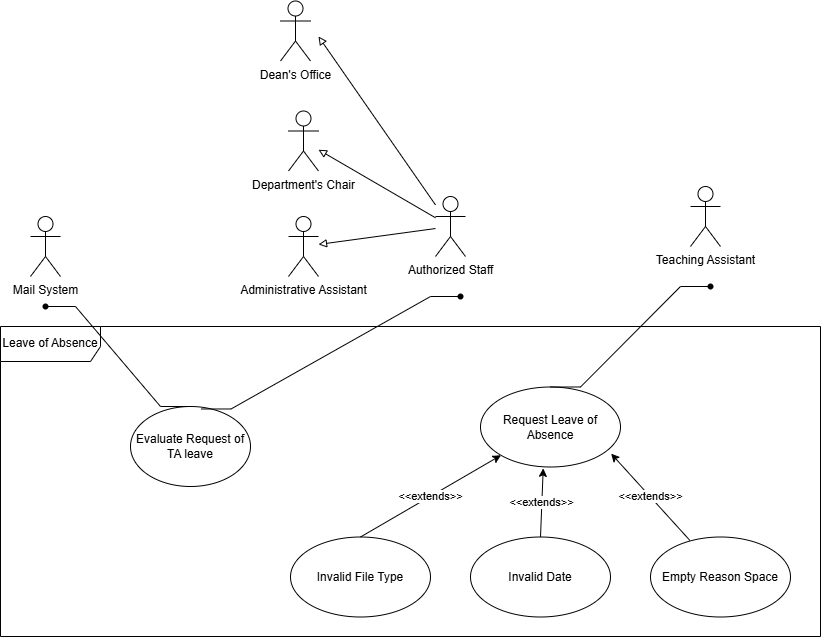

The diagram above was exported from draw.io. Its source (the exported page's mxGraphModel, read from the mxfile embedded in the PNG):
<mxGraphModel dx="1809" dy="860" grid="1" gridSize="10" guides="1" tooltips="1" connect="1" arrows="1" fold="1" page="1" pageScale="1" pageWidth="8127" pageHeight="5569" math="0" shadow="0">
  <root>
    <mxCell id="0" />
    <mxCell id="1" parent="0" />
    <mxCell id="Q-HPEG5CmrT1__I_hGO8-2" value="&lt;div&gt;Dean's Office&lt;/div&gt;" style="shape=umlActor;verticalLabelPosition=bottom;verticalAlign=top;html=1;outlineConnect=0;" vertex="1" parent="1">
      <mxGeometry x="5990" y="1164.5" width="30" height="60" as="geometry" />
    </mxCell>
    <mxCell id="Q-HPEG5CmrT1__I_hGO8-3" value="Department's Chair" style="shape=umlActor;verticalLabelPosition=bottom;verticalAlign=top;html=1;outlineConnect=0;" vertex="1" parent="1">
      <mxGeometry x="5998" y="1274.5" width="30" height="60" as="geometry" />
    </mxCell>
    <mxCell id="Q-HPEG5CmrT1__I_hGO8-4" value="Administrative Assistant" style="shape=umlActor;verticalLabelPosition=bottom;verticalAlign=top;html=1;outlineConnect=0;" vertex="1" parent="1">
      <mxGeometry x="5998" y="1380" width="30" height="60" as="geometry" />
    </mxCell>
    <mxCell id="Q-HPEG5CmrT1__I_hGO8-6" value="Authorized Staff" style="shape=umlActor;verticalLabelPosition=bottom;verticalAlign=top;html=1;outlineConnect=0;" vertex="1" parent="1">
      <mxGeometry x="6145" y="1360" width="30" height="60" as="geometry" />
    </mxCell>
    <mxCell id="Q-HPEG5CmrT1__I_hGO8-7" value="Mail System" style="shape=umlActor;verticalLabelPosition=bottom;verticalAlign=top;html=1;outlineConnect=0;" vertex="1" parent="1">
      <mxGeometry x="5740" y="1380" width="30" height="60" as="geometry" />
    </mxCell>
    <mxCell id="Q-HPEG5CmrT1__I_hGO8-9" value="" style="endArrow=block;html=1;rounded=0;endFill=0;" edge="1" parent="1" source="Q-HPEG5CmrT1__I_hGO8-6">
      <mxGeometry width="50" height="50" relative="1" as="geometry">
        <mxPoint x="6028" y="1260" as="sourcePoint" />
        <mxPoint x="6028" y="1200" as="targetPoint" />
      </mxGeometry>
    </mxCell>
    <mxCell id="Q-HPEG5CmrT1__I_hGO8-10" value="" style="endArrow=block;html=1;rounded=0;endFill=0;" edge="1" parent="1" source="Q-HPEG5CmrT1__I_hGO8-6" target="Q-HPEG5CmrT1__I_hGO8-4">
      <mxGeometry width="50" height="50" relative="1" as="geometry">
        <mxPoint x="6028" y="1340" as="sourcePoint" />
        <mxPoint x="6078" y="1290" as="targetPoint" />
      </mxGeometry>
    </mxCell>
    <mxCell id="Q-HPEG5CmrT1__I_hGO8-11" value="" style="endArrow=block;html=1;rounded=0;endFill=0;" edge="1" parent="1" source="Q-HPEG5CmrT1__I_hGO8-6" target="Q-HPEG5CmrT1__I_hGO8-3">
      <mxGeometry width="50" height="50" relative="1" as="geometry">
        <mxPoint x="6028" y="1340" as="sourcePoint" />
        <mxPoint x="6078" y="1290" as="targetPoint" />
      </mxGeometry>
    </mxCell>
    <mxCell id="Q-HPEG5CmrT1__I_hGO8-41" value="Request Leave of Absence" style="ellipse;whiteSpace=wrap;html=1;" vertex="1" parent="1">
      <mxGeometry x="6190" y="1550.5" width="140" height="80" as="geometry" />
    </mxCell>
    <mxCell id="Q-HPEG5CmrT1__I_hGO8-56" value="Evaluate Request of TA leave" style="ellipse;whiteSpace=wrap;html=1;" vertex="1" parent="1">
      <mxGeometry x="5840" y="1570" width="120" height="80" as="geometry" />
    </mxCell>
    <mxCell id="Q-HPEG5CmrT1__I_hGO8-78" value="Invalid File Type" style="ellipse;whiteSpace=wrap;html=1;" vertex="1" parent="1">
      <mxGeometry x="6000" y="1700.5" width="140" height="80" as="geometry" />
    </mxCell>
    <mxCell id="Q-HPEG5CmrT1__I_hGO8-79" value="&amp;lt;&amp;lt;extends&amp;gt;&amp;gt;" style="endArrow=classic;html=1;rounded=0;exitX=0.5;exitY=0;exitDx=0;exitDy=0;entryX=0;entryY=1;entryDx=0;entryDy=0;" edge="1" parent="1" source="Q-HPEG5CmrT1__I_hGO8-78" target="Q-HPEG5CmrT1__I_hGO8-41">
      <mxGeometry width="50" height="50" relative="1" as="geometry">
        <mxPoint x="5270" y="1860.5" as="sourcePoint" />
        <mxPoint x="5280" y="1785.5" as="targetPoint" />
      </mxGeometry>
    </mxCell>
    <mxCell id="Q-HPEG5CmrT1__I_hGO8-80" value="Invalid Date" style="ellipse;whiteSpace=wrap;html=1;" vertex="1" parent="1">
      <mxGeometry x="6180" y="1700.5" width="140" height="80" as="geometry" />
    </mxCell>
    <mxCell id="Q-HPEG5CmrT1__I_hGO8-84" value="&amp;lt;&amp;lt;extends&amp;gt;&amp;gt;" style="endArrow=classic;html=1;rounded=0;exitX=0.5;exitY=0;exitDx=0;exitDy=0;entryX=0.448;entryY=1.017;entryDx=0;entryDy=0;entryPerimeter=0;" edge="1" parent="1" source="Q-HPEG5CmrT1__I_hGO8-80" target="Q-HPEG5CmrT1__I_hGO8-41">
      <mxGeometry x="0.0093" width="50" height="50" relative="1" as="geometry">
        <mxPoint x="6080" y="1710.5" as="sourcePoint" />
        <mxPoint x="6141" y="1628.5" as="targetPoint" />
        <mxPoint as="offset" />
      </mxGeometry>
    </mxCell>
    <mxCell id="Q-HPEG5CmrT1__I_hGO8-86" value="Empty Reason Space" style="ellipse;whiteSpace=wrap;html=1;" vertex="1" parent="1">
      <mxGeometry x="6360" y="1700.5" width="140" height="80" as="geometry" />
    </mxCell>
    <mxCell id="Q-HPEG5CmrT1__I_hGO8-88" value="&amp;lt;&amp;lt;extends&amp;gt;&amp;gt;" style="endArrow=classic;html=1;rounded=0;exitX=0.281;exitY=0.042;exitDx=0;exitDy=0;entryX=0.933;entryY=0.833;entryDx=0;entryDy=0;entryPerimeter=0;exitPerimeter=0;" edge="1" parent="1" source="Q-HPEG5CmrT1__I_hGO8-86" target="Q-HPEG5CmrT1__I_hGO8-41">
      <mxGeometry x="0.0093" width="50" height="50" relative="1" as="geometry">
        <mxPoint x="6340" y="1700.5" as="sourcePoint" />
        <mxPoint x="6343" y="1631.5" as="targetPoint" />
        <mxPoint as="offset" />
      </mxGeometry>
    </mxCell>
    <mxCell id="Q-HPEG5CmrT1__I_hGO8-118" value="&lt;div&gt;Leave of Absence&lt;/div&gt;" style="shape=umlFrame;whiteSpace=wrap;html=1;pointerEvents=0;width=100;height=35;" vertex="1" parent="1">
      <mxGeometry x="5710" y="1490" width="820" height="310" as="geometry" />
    </mxCell>
    <mxCell id="Q-HPEG5CmrT1__I_hGO8-132" value="" style="endArrow=none;html=1;rounded=0;exitX=0.22;exitY=0.25;exitDx=0;exitDy=0;exitPerimeter=0;entryX=0.588;entryY=0.031;entryDx=0;entryDy=0;edgeStyle=entityRelationEdgeStyle;entryPerimeter=0;" edge="1" parent="1" source="Q-HPEG5CmrT1__I_hGO8-203" target="Q-HPEG5CmrT1__I_hGO8-56">
      <mxGeometry width="50" height="50" relative="1" as="geometry">
        <mxPoint x="935" y="740" as="sourcePoint" />
        <mxPoint x="2920" y="1570" as="targetPoint" />
        <Array as="points">
          <mxPoint x="6250" y="1360" />
          <mxPoint x="5920" y="1540" />
          <mxPoint x="5970" y="1640" />
        </Array>
      </mxGeometry>
    </mxCell>
    <mxCell id="Q-HPEG5CmrT1__I_hGO8-133" value="" style="endArrow=none;html=1;rounded=0;entryX=0.5;entryY=0;entryDx=0;entryDy=0;exitX=0.694;exitY=0.4;exitDx=0;exitDy=0;exitPerimeter=0;edgeStyle=entityRelationEdgeStyle;" edge="1" parent="1" source="Q-HPEG5CmrT1__I_hGO8-198" target="Q-HPEG5CmrT1__I_hGO8-41">
      <mxGeometry width="50" height="50" relative="1" as="geometry">
        <mxPoint x="1185" y="630" as="sourcePoint" />
        <mxPoint x="550" y="-310" as="targetPoint" />
      </mxGeometry>
    </mxCell>
    <mxCell id="Q-HPEG5CmrT1__I_hGO8-190" value="" style="endArrow=none;html=1;rounded=0;exitX=0.5;exitY=0;exitDx=0;exitDy=0;entryX=1.089;entryY=0.311;entryDx=0;entryDy=0;entryPerimeter=0;edgeStyle=entityRelationEdgeStyle;" edge="1" parent="1" source="Q-HPEG5CmrT1__I_hGO8-56" target="Q-HPEG5CmrT1__I_hGO8-202">
      <mxGeometry width="50" height="50" relative="1" as="geometry">
        <mxPoint x="5230" y="1280" as="sourcePoint" />
        <mxPoint x="5280" y="1230" as="targetPoint" />
      </mxGeometry>
    </mxCell>
    <mxCell id="Q-HPEG5CmrT1__I_hGO8-198" value="" style="shape=waypoint;sketch=0;fillStyle=solid;size=6;pointerEvents=1;points=[];fillColor=none;resizable=0;rotatable=0;perimeter=centerPerimeter;snapToPoint=1;" vertex="1" parent="1">
      <mxGeometry x="6410" y="1440" width="20" height="20" as="geometry" />
    </mxCell>
    <mxCell id="Q-HPEG5CmrT1__I_hGO8-199" value="Teaching Assistant&lt;div&gt;&lt;br&gt;&lt;/div&gt;" style="shape=umlActor;verticalLabelPosition=bottom;verticalAlign=top;html=1;outlineConnect=0;" vertex="1" parent="1">
      <mxGeometry x="6400" y="1350" width="30" height="60" as="geometry" />
    </mxCell>
    <mxCell id="Q-HPEG5CmrT1__I_hGO8-202" value="" style="shape=waypoint;sketch=0;fillStyle=solid;size=6;pointerEvents=1;points=[];fillColor=none;resizable=0;rotatable=0;perimeter=centerPerimeter;snapToPoint=1;" vertex="1" parent="1">
      <mxGeometry x="5745" y="1460" width="20" height="20" as="geometry" />
    </mxCell>
    <mxCell id="Q-HPEG5CmrT1__I_hGO8-203" value="" style="shape=waypoint;sketch=0;fillStyle=solid;size=6;pointerEvents=1;points=[];fillColor=none;resizable=0;rotatable=0;perimeter=centerPerimeter;snapToPoint=1;" vertex="1" parent="1">
      <mxGeometry x="6160" y="1450" width="20" height="20" as="geometry" />
    </mxCell>
  </root>
</mxGraphModel>